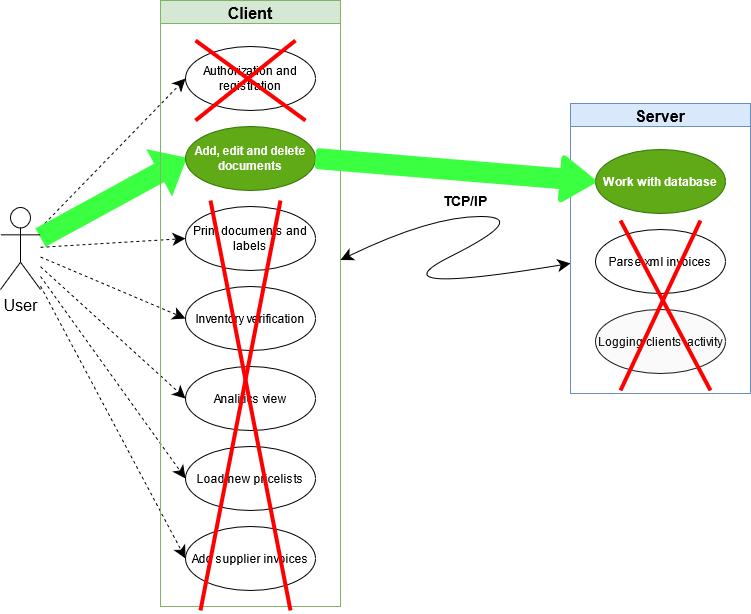

The diagram above was exported from draw.io. Its source (the exported page's mxGraphModel, read from the mxfile embedded in the PNG):
<mxGraphModel dx="1038" dy="533" grid="1" gridSize="10" guides="1" tooltips="1" connect="1" arrows="1" fold="1" page="1" pageScale="1" pageWidth="827" pageHeight="1169" math="0" shadow="0">
  <root>
    <mxCell id="mVD-P59UcZWS7EGNx7Q6-0" />
    <mxCell id="mVD-P59UcZWS7EGNx7Q6-1" parent="mVD-P59UcZWS7EGNx7Q6-0" />
    <mxCell id="OcWWOYbmBL4DIJ9mSM0L-0" style="edgeStyle=none;rounded=0;orthogonalLoop=1;jettySize=auto;html=1;entryX=0;entryY=0.5;entryDx=0;entryDy=0;dashed=1;startArrow=none;startFill=0;startSize=10;endSize=10;" parent="mVD-P59UcZWS7EGNx7Q6-1" source="OcWWOYbmBL4DIJ9mSM0L-7" target="OcWWOYbmBL4DIJ9mSM0L-9" edge="1">
      <mxGeometry relative="1" as="geometry" />
    </mxCell>
    <mxCell id="OcWWOYbmBL4DIJ9mSM0L-1" style="edgeStyle=none;rounded=0;orthogonalLoop=1;jettySize=auto;html=1;entryX=0;entryY=0.5;entryDx=0;entryDy=0;startArrow=none;startFill=0;shape=flexArrow;strokeColor=#3BFF41;fillColor=#3BFF41;strokeWidth=6;" parent="mVD-P59UcZWS7EGNx7Q6-1" source="OcWWOYbmBL4DIJ9mSM0L-7" target="OcWWOYbmBL4DIJ9mSM0L-10" edge="1">
      <mxGeometry relative="1" as="geometry" />
    </mxCell>
    <mxCell id="OcWWOYbmBL4DIJ9mSM0L-2" style="edgeStyle=none;rounded=0;orthogonalLoop=1;jettySize=auto;html=1;entryX=0;entryY=0.5;entryDx=0;entryDy=0;dashed=1;startArrow=none;startFill=0;startSize=10;endSize=10;" parent="mVD-P59UcZWS7EGNx7Q6-1" source="OcWWOYbmBL4DIJ9mSM0L-7" target="OcWWOYbmBL4DIJ9mSM0L-11" edge="1">
      <mxGeometry relative="1" as="geometry" />
    </mxCell>
    <mxCell id="OcWWOYbmBL4DIJ9mSM0L-3" style="edgeStyle=none;rounded=0;orthogonalLoop=1;jettySize=auto;html=1;entryX=0;entryY=0.5;entryDx=0;entryDy=0;dashed=1;startArrow=none;startFill=0;startSize=10;endSize=10;" parent="mVD-P59UcZWS7EGNx7Q6-1" source="OcWWOYbmBL4DIJ9mSM0L-7" target="OcWWOYbmBL4DIJ9mSM0L-12" edge="1">
      <mxGeometry relative="1" as="geometry" />
    </mxCell>
    <mxCell id="OcWWOYbmBL4DIJ9mSM0L-4" style="edgeStyle=none;rounded=0;orthogonalLoop=1;jettySize=auto;html=1;entryX=0;entryY=0.5;entryDx=0;entryDy=0;dashed=1;startArrow=none;startFill=0;startSize=10;endSize=10;" parent="mVD-P59UcZWS7EGNx7Q6-1" source="OcWWOYbmBL4DIJ9mSM0L-7" target="OcWWOYbmBL4DIJ9mSM0L-13" edge="1">
      <mxGeometry relative="1" as="geometry" />
    </mxCell>
    <mxCell id="OcWWOYbmBL4DIJ9mSM0L-5" style="edgeStyle=none;rounded=0;orthogonalLoop=1;jettySize=auto;html=1;entryX=0;entryY=0.5;entryDx=0;entryDy=0;dashed=1;startArrow=none;startFill=0;startSize=10;endSize=10;" parent="mVD-P59UcZWS7EGNx7Q6-1" source="OcWWOYbmBL4DIJ9mSM0L-7" target="OcWWOYbmBL4DIJ9mSM0L-14" edge="1">
      <mxGeometry relative="1" as="geometry" />
    </mxCell>
    <mxCell id="OcWWOYbmBL4DIJ9mSM0L-6" style="edgeStyle=none;rounded=0;orthogonalLoop=1;jettySize=auto;html=1;entryX=0;entryY=0.5;entryDx=0;entryDy=0;dashed=1;startArrow=none;startFill=0;startSize=10;endSize=10;" parent="mVD-P59UcZWS7EGNx7Q6-1" source="OcWWOYbmBL4DIJ9mSM0L-7" target="OcWWOYbmBL4DIJ9mSM0L-15" edge="1">
      <mxGeometry relative="1" as="geometry" />
    </mxCell>
    <mxCell id="OcWWOYbmBL4DIJ9mSM0L-7" value="&lt;font style=&quot;font-size: 16px&quot;&gt;User&lt;/font&gt;" style="shape=umlActor;verticalLabelPosition=bottom;verticalAlign=top;html=1;outlineConnect=0;" parent="mVD-P59UcZWS7EGNx7Q6-1" vertex="1">
      <mxGeometry x="50" y="317" width="40" height="82" as="geometry" />
    </mxCell>
    <mxCell id="OcWWOYbmBL4DIJ9mSM0L-8" value="Client" style="swimlane;align=center;fillColor=#d5e8d4;strokeColor=#82b366;fontSize=16;" parent="mVD-P59UcZWS7EGNx7Q6-1" vertex="1">
      <mxGeometry x="210" y="110" width="180" height="606" as="geometry" />
    </mxCell>
    <mxCell id="OcWWOYbmBL4DIJ9mSM0L-9" value="Authorization and registration" style="ellipse;whiteSpace=wrap;html=1;align=center;" parent="OcWWOYbmBL4DIJ9mSM0L-8" vertex="1">
      <mxGeometry x="25" y="46" width="130" height="64" as="geometry" />
    </mxCell>
    <mxCell id="OcWWOYbmBL4DIJ9mSM0L-10" value="&lt;font color=&quot;#FAFAFA&quot;&gt;&lt;span style=&quot;background-color: rgb(96 , 169 , 23)&quot;&gt;&lt;span style=&quot;text-align: left&quot;&gt;Add, edit and delete documents&lt;/span&gt;&lt;/span&gt;&lt;/font&gt;" style="ellipse;whiteSpace=wrap;html=1;align=center;fillColor=#60a917;strokeColor=#2D7600;fontColor=#ffffff;fontStyle=1" parent="OcWWOYbmBL4DIJ9mSM0L-8" vertex="1">
      <mxGeometry x="25" y="126" width="130" height="64" as="geometry" />
    </mxCell>
    <mxCell id="OcWWOYbmBL4DIJ9mSM0L-11" value="&lt;span style=&quot;text-align: left&quot;&gt;Print documents and labels&lt;/span&gt;" style="ellipse;whiteSpace=wrap;html=1;align=center;" parent="OcWWOYbmBL4DIJ9mSM0L-8" vertex="1">
      <mxGeometry x="25" y="206" width="130" height="64" as="geometry" />
    </mxCell>
    <mxCell id="OcWWOYbmBL4DIJ9mSM0L-12" value="&lt;span style=&quot;text-align: left&quot;&gt;Inventory verification&lt;/span&gt;" style="ellipse;whiteSpace=wrap;html=1;align=center;" parent="OcWWOYbmBL4DIJ9mSM0L-8" vertex="1">
      <mxGeometry x="25" y="286" width="130" height="64" as="geometry" />
    </mxCell>
    <mxCell id="OcWWOYbmBL4DIJ9mSM0L-13" value="&lt;span style=&quot;text-align: left&quot;&gt;Analitics view&lt;/span&gt;" style="ellipse;whiteSpace=wrap;html=1;align=center;" parent="OcWWOYbmBL4DIJ9mSM0L-8" vertex="1">
      <mxGeometry x="25" y="366" width="130" height="64" as="geometry" />
    </mxCell>
    <mxCell id="OcWWOYbmBL4DIJ9mSM0L-14" value="&lt;span style=&quot;text-align: left&quot;&gt;Load new pricelists&lt;/span&gt;" style="ellipse;whiteSpace=wrap;html=1;align=center;" parent="OcWWOYbmBL4DIJ9mSM0L-8" vertex="1">
      <mxGeometry x="25" y="446" width="130" height="64" as="geometry" />
    </mxCell>
    <mxCell id="OcWWOYbmBL4DIJ9mSM0L-15" value="&lt;span style=&quot;text-align: left&quot;&gt;Add supplier invoices&lt;/span&gt;" style="ellipse;whiteSpace=wrap;html=1;align=center;" parent="OcWWOYbmBL4DIJ9mSM0L-8" vertex="1">
      <mxGeometry x="25" y="526" width="130" height="64" as="geometry" />
    </mxCell>
    <mxCell id="OcWWOYbmBL4DIJ9mSM0L-23" value="" style="endArrow=none;html=1;fontSize=20;startSize=8;endSize=8;strokeWidth=4;fillColor=#f8cecc;strokeColor=#FF0000;" parent="OcWWOYbmBL4DIJ9mSM0L-8" edge="1">
      <mxGeometry width="50" height="50" relative="1" as="geometry">
        <mxPoint x="40" y="610" as="sourcePoint" />
        <mxPoint x="120" y="200" as="targetPoint" />
      </mxGeometry>
    </mxCell>
    <mxCell id="OcWWOYbmBL4DIJ9mSM0L-22" value="" style="endArrow=none;html=1;fontSize=20;startSize=8;endSize=8;strokeWidth=4;fillColor=#f8cecc;strokeColor=#FF0000;" parent="OcWWOYbmBL4DIJ9mSM0L-8" edge="1">
      <mxGeometry width="50" height="50" relative="1" as="geometry">
        <mxPoint x="50" y="200" as="sourcePoint" />
        <mxPoint x="130" y="610" as="targetPoint" />
      </mxGeometry>
    </mxCell>
    <mxCell id="OcWWOYbmBL4DIJ9mSM0L-16" value="" style="curved=1;endArrow=classic;html=1;startArrow=classic;startFill=1;endSize=10;startSize=10;" parent="mVD-P59UcZWS7EGNx7Q6-1" source="OcWWOYbmBL4DIJ9mSM0L-8" target="OcWWOYbmBL4DIJ9mSM0L-18" edge="1">
      <mxGeometry width="50" height="50" relative="1" as="geometry">
        <mxPoint x="429.9999999999998" y="318.58400000000006" as="sourcePoint" />
        <mxPoint x="608.8" y="315.9839999999999" as="targetPoint" />
        <Array as="points">
          <mxPoint x="480" y="326" />
          <mxPoint x="580" y="326" />
          <mxPoint x="420" y="406" />
        </Array>
      </mxGeometry>
    </mxCell>
    <mxCell id="OcWWOYbmBL4DIJ9mSM0L-17" value="&lt;font style=&quot;font-size: 14px&quot;&gt;TCP/IP&lt;/font&gt;" style="text;html=1;align=center;verticalAlign=middle;whiteSpace=wrap;rounded=0;fontStyle=1" parent="mVD-P59UcZWS7EGNx7Q6-1" vertex="1">
      <mxGeometry x="490" y="290" width="50" height="40" as="geometry" />
    </mxCell>
    <mxCell id="OcWWOYbmBL4DIJ9mSM0L-18" value="Server" style="swimlane;align=center;fillColor=#dae8fc;strokeColor=#6c8ebf;startSize=23;fontSize=16;" parent="mVD-P59UcZWS7EGNx7Q6-1" vertex="1">
      <mxGeometry x="620" y="213" width="180" height="290" as="geometry" />
    </mxCell>
    <mxCell id="OcWWOYbmBL4DIJ9mSM0L-19" value="&lt;span style=&quot;text-align: left&quot;&gt;Work with database&lt;/span&gt;" style="ellipse;whiteSpace=wrap;html=1;align=center;fillColor=#60a917;strokeColor=#2D7600;fontColor=#ffffff;fontStyle=1" parent="OcWWOYbmBL4DIJ9mSM0L-18" vertex="1">
      <mxGeometry x="25" y="46" width="130" height="64" as="geometry" />
    </mxCell>
    <mxCell id="OcWWOYbmBL4DIJ9mSM0L-20" value="&lt;span style=&quot;text-align: left&quot;&gt;Parse xml invoices&lt;/span&gt;" style="ellipse;whiteSpace=wrap;html=1;align=center;" parent="OcWWOYbmBL4DIJ9mSM0L-18" vertex="1">
      <mxGeometry x="25" y="126" width="130" height="64" as="geometry" />
    </mxCell>
    <mxCell id="OcWWOYbmBL4DIJ9mSM0L-21" value="&lt;font color=&quot;#191919&quot;&gt;&lt;span style=&quot;text-align: left&quot;&gt;Logging clients' activity&lt;/span&gt;&lt;/font&gt;" style="ellipse;whiteSpace=wrap;html=1;align=center;fontColor=#ffffff;fontStyle=0;fillColor=#FAFAFA;strokeColor=#191919;" parent="OcWWOYbmBL4DIJ9mSM0L-18" vertex="1">
      <mxGeometry x="25" y="206" width="130" height="64" as="geometry" />
    </mxCell>
    <mxCell id="OcWWOYbmBL4DIJ9mSM0L-24" value="" style="endArrow=none;html=1;fontSize=20;startSize=8;endSize=8;strokeWidth=4;fillColor=#f8cecc;strokeColor=#FF0000;" parent="mVD-P59UcZWS7EGNx7Q6-1" edge="1">
      <mxGeometry width="50" height="50" relative="1" as="geometry">
        <mxPoint x="245" y="230" as="sourcePoint" />
        <mxPoint x="345" y="150" as="targetPoint" />
      </mxGeometry>
    </mxCell>
    <mxCell id="OcWWOYbmBL4DIJ9mSM0L-25" value="" style="endArrow=none;html=1;fontSize=20;startSize=8;endSize=8;strokeWidth=4;fillColor=#f8cecc;strokeColor=#FF0000;" parent="mVD-P59UcZWS7EGNx7Q6-1" edge="1">
      <mxGeometry width="50" height="50" relative="1" as="geometry">
        <mxPoint x="245" y="150" as="sourcePoint" />
        <mxPoint x="355" y="230" as="targetPoint" />
      </mxGeometry>
    </mxCell>
    <mxCell id="OcWWOYbmBL4DIJ9mSM0L-27" value="" style="endArrow=none;html=1;fontSize=20;startSize=8;endSize=8;strokeWidth=4;fillColor=#f8cecc;strokeColor=#FF0000;" parent="mVD-P59UcZWS7EGNx7Q6-1" edge="1">
      <mxGeometry width="50" height="50" relative="1" as="geometry">
        <mxPoint x="670" y="500" as="sourcePoint" />
        <mxPoint x="750" y="330" as="targetPoint" />
      </mxGeometry>
    </mxCell>
    <mxCell id="OcWWOYbmBL4DIJ9mSM0L-28" value="" style="endArrow=none;html=1;fontSize=20;startSize=8;endSize=8;strokeWidth=4;fillColor=#f8cecc;strokeColor=#FF0000;" parent="mVD-P59UcZWS7EGNx7Q6-1" edge="1">
      <mxGeometry width="50" height="50" relative="1" as="geometry">
        <mxPoint x="670" y="330" as="sourcePoint" />
        <mxPoint x="760" y="500" as="targetPoint" />
      </mxGeometry>
    </mxCell>
    <mxCell id="OcWWOYbmBL4DIJ9mSM0L-29" value="" style="shape=flexArrow;endArrow=classic;html=1;fontSize=20;startSize=8;endSize=8;strokeWidth=6;fillColor=#3BFF41;strokeColor=#3BFF41;exitX=1;exitY=0.5;exitDx=0;exitDy=0;entryX=0;entryY=0.5;entryDx=0;entryDy=0;" parent="mVD-P59UcZWS7EGNx7Q6-1" source="OcWWOYbmBL4DIJ9mSM0L-10" target="OcWWOYbmBL4DIJ9mSM0L-19" edge="1">
      <mxGeometry width="50" height="50" relative="1" as="geometry">
        <mxPoint x="320" y="260" as="sourcePoint" />
        <mxPoint x="720" y="460" as="targetPoint" />
        <Array as="points" />
      </mxGeometry>
    </mxCell>
  </root>
</mxGraphModel>